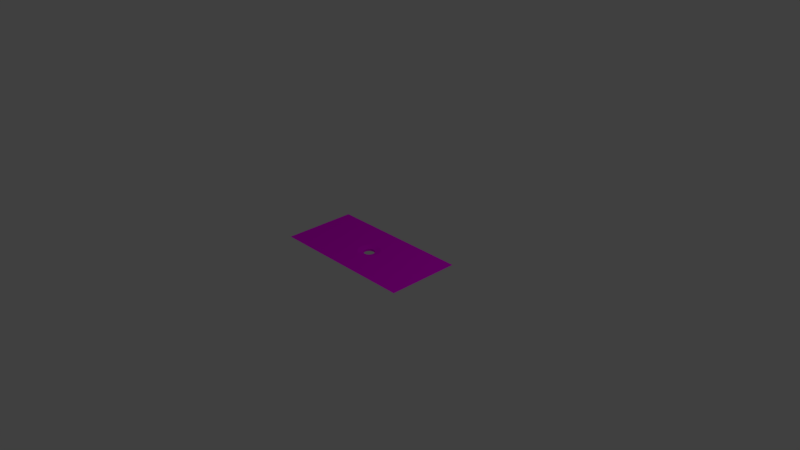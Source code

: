 # Source: tile-flat-hole-wide-funnel.blend  (saved by Blender 2.79.0; exported with 4.5.12 LTS)
import bpy
from mathutils import Matrix  # noqa: F401  (used for matrix-valued properties, if any)

bpy.ops.wm.read_factory_settings(use_empty=True)
scene = bpy.context.scene
scene.name = 'Scene'

# ---- collections
col_collection_1 = bpy.data.collections.new('Collection 1'); scene.collection.children.link(col_collection_1)

# ---- images (referenced by path relative to the original .blend; pixels are not part of the script)
import os
ASSET_DIR = os.environ.get("B2B_ASSET_DIR", "")  # directory of the original .blend (textures are referenced by path, not embedded)
HERE = os.path.dirname(os.path.abspath(__file__))  # packed textures are extracted next to this script under _unpacked/

def load_image(name, relpath, width, height, colorspace="sRGB"):
    """Load a texture the original file referenced (path relative to the .blend, or extracted next to this script)."""
    p = next((c for c in (os.path.join(HERE, relpath), os.path.join(ASSET_DIR, relpath)) if relpath and os.path.exists(c)), "")
    if p:
        img = bpy.data.images.load(p, check_existing=True)
        img.name = name
    else:  # same state as the original file: an image datablock whose file is absent (Cycles renders it pink)
        img = bpy.data.images.new(name, width, height)
        img.source = "FILE"
        img.filepath = "//" + (relpath or name)
    img.colorspace_settings.name = colorspace
    return img
img_grass_jpg = load_image('grass.jpg', 'grass.jpg', 1024, 1024, 'sRGB')

# ---- materials (node trees are filled in below, after node groups)
mat_material_003 = bpy.data.materials.new('Material.003')
mat_material_003.alpha_threshold = 0.0
mat_material_003.roughness = 0.5

# ---- material node trees
mat_material_003.use_nodes = True; mat_material_003.node_tree.nodes.clear()
_N = mat_material_003.node_tree.nodes; _L = mat_material_003.node_tree.links
n0 = _N.new('ShaderNodeOutputMaterial'); n0.name = 'Material Output'; n0.location = (300, 300)
n1 = _N.new('ShaderNodeBsdfDiffuse'); n1.name = 'Diffuse BSDF'; n1.location = (99, 304)
n2 = _N.new('ShaderNodeTexImage'); n2.name = 'Image Texture'; n2.location = (-159, 395)
n2.width = 140
n2.image = img_grass_jpg
_L.new(n1.outputs[0], n0.inputs[0])
_L.new(n2.outputs[0], n1.inputs[0])
n0.is_active_output = True

# ---- world
world_world = bpy.data.worlds.new('World'); scene.world = world_world
world_world.color = (0.05088, 0.05088, 0.05088)
world_world.use_sun_shadow = False
world_world.sun_shadow_jitter_overblur = 0.0
world_world.cycles.sampling_method = 'MANUAL'

# ---- cameras
cam_camera = bpy.data.cameras.new('Camera')
cam_camera.clip_end = 100.0
cam_camera.lens = 35.0
cam_camera.sensor_width = 32.0
cam_camera.sensor_height = 18.0
cam_camera.ortho_scale = 7.314
cam_camera.dof.focus_distance = 0.0

# ---- lights
light_lamp = bpy.data.lights.new('Lamp', 'POINT')
light_lamp.transmission_factor = 0.0
light_lamp.cutoff_distance = 30.0
light_lamp.energy = 100.0
light_lamp.shadow_buffer_clip_start = 1.001
light_lamp.shadow_soft_size = 0.1
light_lamp.shadow_maximum_resolution = 0.006
light_lamp.use_absolute_resolution = True

# ---- meshes
me_cube = bpy.data.meshes.new('Cube')
me_cube.from_pydata([(1.0, 0.5, 0.05), (1.0, -0.5, 0.05), (-1.0, -0.5, 0.05), (-1.0, 0.5, 0.05), (0.06236, -0.04167, 0.0), (0.1244, -0.08315, 0.05), (0.0, 0.075, 0.0), (-5.939e-09, 0.1497, 0.05), (-0.01463, 0.07356, 0.0), (-0.0292, 0.1468, 0.05), (-0.0287, 0.06929, 0.0), (-0.05727, 0.1383, 0.05), (-0.06929, -0.0287, 0.0), (-0.1383, -0.05727, 0.05), (-0.06236, -0.04167, 0.0), (-0.1244, -0.08315, 0.05), (-0.07356, -0.01463, 0.0), (-0.1468, -0.0292, 0.05), (-0.05303, -0.05303, 0.0), (-0.1058, -0.1058, 0.05), (-0.01463, -0.07356, 0.0), (-0.0292, -0.1468, 0.05), (-2.444e-08, -0.075, 0.0), (-5.471e-08, -0.1497, 0.05), (-0.0287, -0.06929, 0.0), (-0.05727, -0.1383, 0.05), (0.07356, 0.01463, 0.0), (0.1468, 0.0292, 0.05), (0.04167, 0.06236, 0.0), (0.08315, 0.1244, 0.05), (0.075, 5.662e-09, 0.0), (0.1497, -1.304e-08, 0.05), (0.06929, 0.0287, 0.0), (0.1383, 0.05727, 0.05), (0.01463, -0.07356, 0.0), (0.0292, -0.1468, 0.05), (-0.05303, 0.05303, 0.0), (-0.1058, 0.1058, 0.05), (-0.04167, 0.06236, 0.0), (-0.08315, 0.1244, 0.05), (-0.06236, 0.04167, 0.0), (-0.1244, 0.08315, 0.05), (0.07356, -0.01463, 0.0), (0.1468, -0.0292, 0.05), (0.04167, -0.06236, 0.0), (0.08315, -0.1244, 0.05), (0.05303, -0.05303, 0.0), (0.1058, -0.1058, 0.05), (0.06929, -0.0287, 0.0), (0.1383, -0.05727, 0.05), (-0.075, 7.242e-08, 0.0), (-0.1497, 1.202e-07, 0.05), (-0.04167, -0.06236, 0.0), (-0.08315, -0.1244, 0.05), (-0.07356, 0.01463, 0.0), (-0.1468, 0.0292, 0.05), (0.05303, 0.05303, 0.0), (0.1058, 0.1058, 0.05), (0.0287, -0.06929, 0.0), (0.05727, -0.1383, 0.05), (0.06236, 0.04167, 0.0), (0.1244, 0.08315, 0.05), (-0.06929, 0.0287, 0.0), (-0.1383, 0.05727, 0.05), (0.0287, 0.06929, 0.0), (0.05727, 0.1383, 0.05), (0.01463, 0.07356, 0.0), (0.0292, 0.1468, 0.05), (0.05303, 0.05303, 0.03), (0.07356, -0.01463, 0.03), (-0.04167, -0.06236, 0.03), (0.0287, -0.06929, 0.03), (-0.075, 7.242e-08, 0.03), (-0.04167, 0.06236, 0.03), (0.06236, 0.04167, 0.03), (0.06929, -0.0287, 0.03), (0.01463, -0.07356, 0.03), (-0.05303, -0.05303, 0.03), (-0.07356, 0.01463, 0.03), (-0.0287, 0.06929, 0.03), (0.0, 0.075, 0.03), (0.01463, 0.07356, 0.03), (0.06929, 0.0287, 0.03), (0.06236, -0.04167, 0.03), (-2.444e-08, -0.075, 0.03), (-0.06236, -0.04167, 0.03), (-0.06929, 0.0287, 0.03), (-0.01463, 0.07356, 0.03), (0.0287, 0.06929, 0.03), (0.07356, 0.01463, 0.03), (0.05303, -0.05303, 0.03), (-0.01463, -0.07356, 0.03), (-0.06236, 0.04167, 0.03), (-0.06929, -0.0287, 0.03), (0.04167, 0.06236, 0.03), (0.075, 5.662e-09, 0.03), (0.04167, -0.06236, 0.03), (-0.0287, -0.06929, 0.03), (-0.07356, -0.01463, 0.03), (-0.05303, 0.05303, 0.03)], [], [(0, 3, 51, 55, 63, 41, 37, 39, 11, 9, 7, 67, 65, 29, 57, 61, 33, 27, 31), (69, 43, 31, 95), (90, 47, 5, 83), (83, 5, 49, 75), (78, 55, 51, 72), (89, 27, 33, 82), (95, 31, 27, 89), (74, 61, 57, 68), (80, 7, 9, 87), (91, 21, 23, 84), (92, 41, 63, 86), (84, 23, 35, 76), (87, 9, 11, 79), (68, 57, 29, 94), (70, 53, 25, 97), (94, 29, 65, 88), (96, 45, 47, 90), (73, 39, 37, 99), (86, 63, 55, 78), (31, 43, 49, 5, 47, 45, 59, 35, 23, 21, 25, 53, 19, 15, 13, 17, 51, 3, 2, 1, 0), (71, 59, 45, 96), (77, 19, 53, 70), (93, 13, 15, 85), (81, 67, 7, 80), (82, 33, 61, 74), (72, 51, 17, 98), (75, 49, 43, 69), (97, 25, 21, 91), (79, 11, 39, 73), (88, 65, 67, 81), (76, 35, 59, 71), (98, 17, 13, 93), (99, 37, 41, 92), (85, 15, 19, 77), (14, 85, 77, 18), (36, 99, 92, 40), (16, 98, 93, 12), (34, 76, 71, 58), (64, 88, 81, 66), (10, 79, 73, 38), (24, 97, 91, 20), (48, 75, 69, 42), (50, 72, 98, 16), (32, 82, 74, 60), (66, 81, 80, 6), (12, 93, 85, 14), (18, 77, 70, 52), (58, 71, 96, 44), (62, 86, 78, 54), (38, 73, 99, 36), (44, 96, 90, 46), (28, 94, 88, 64), (52, 70, 97, 24), (56, 68, 94, 28), (8, 87, 79, 10), (22, 84, 76, 34), (40, 92, 86, 62), (20, 91, 84, 22), (6, 80, 87, 8), (60, 74, 68, 56), (30, 95, 89, 26), (26, 89, 82, 32), (54, 78, 72, 50), (4, 83, 75, 48), (46, 90, 83, 4), (42, 69, 95, 30)])
_uv = me_cube.uv_layers.new(name='UVMap')
_uv.uv.foreach_set('vector', [0.1384, 1.0, 0.1384, 0.0, 0.3852, 0.4252, 0.3708, 0.4266, 0.357, 0.4309, 0.3442, 0.4378, 0.333, 0.4471, 0.3238, 0.4584, 0.317, 0.4714, 0.3128, 0.4854, 0.3113, 0.5, 0.3128, 0.5146, 0.317, 0.5286, 0.3238, 0.5416, 0.333, 0.5529, 0.3442, 0.5622, 0.357, 0.5691, 0.3708, 0.5734, 0.3852, 0.5748, 0.9125, 0.1075, 0.9396, 0.1405, 0.9187, 0.1461, 0.902, 0.1104, 0.9362, 0.09215, 0.9869, 0.1097, 0.9744, 0.1219, 0.9299, 0.09826, 0.9299, 0.09826, 0.9744, 0.1219, 0.9584, 0.1323, 0.9219, 0.1035, 0.858, 0.0414, 0.8309, 0.008476, 0.8518, 0.002862, 0.8685, 0.03858, 0.8909, 0.1118, 0.8965, 0.1489, 0.8739, 0.1489, 0.8796, 0.1118, 0.902, 0.1104, 0.9187, 0.1461, 0.8965, 0.1489, 0.8909, 0.1118, 0.8685, 0.1104, 0.8518, 0.1461, 0.8309, 0.1405, 0.858, 0.1075, 0.8299, 0.08536, 0.7749, 0.09619, 0.7705, 0.0818, 0.8277, 0.07815, 0.9362, 0.05679, 0.9869, 0.0392, 0.9956, 0.05275, 0.9405, 0.06358, 0.8406, 0.05068, 0.7961, 0.027, 0.8121, 0.01663, 0.8486, 0.04548, 0.9405, 0.06358, 0.9956, 0.05275, 1.0, 0.06714, 0.9428, 0.07079, 0.8277, 0.07815, 0.7705, 0.0818, 0.7705, 0.06714, 0.8277, 0.07079, 0.858, 0.1075, 0.8309, 0.1405, 0.8121, 0.1323, 0.8486, 0.1035, 0.9219, 0.04548, 0.9584, 0.01663, 0.9744, 0.027, 0.9299, 0.05068, 0.8486, 0.1035, 0.8121, 0.1323, 0.7961, 0.1219, 0.8406, 0.09826, 0.9405, 0.08536, 0.9956, 0.09619, 0.9869, 0.1097, 0.9362, 0.09215, 0.8299, 0.06358, 0.7749, 0.05275, 0.7835, 0.0392, 0.8343, 0.05679, 0.8486, 0.04548, 0.8121, 0.01663, 0.8309, 0.008476, 0.858, 0.0414, 0.3852, 0.5748, 0.3997, 0.5734, 0.4135, 0.5691, 0.4263, 0.5622, 0.4375, 0.5529, 0.4467, 0.5416, 0.4535, 0.5286, 0.4577, 0.5146, 0.4591, 0.5, 0.4577, 0.4854, 0.4535, 0.4714, 0.4467, 0.4584, 0.4375, 0.4471, 0.4263, 0.4378, 0.4135, 0.4309, 0.3997, 0.4266, 0.3852, 0.4252, 0.1384, 0.0, 0.6321, 8.941e-08, 0.6321, 1.0, 0.1384, 1.0, 0.9428, 0.07815, 1.0, 0.0818, 0.9956, 0.09619, 0.9405, 0.08536, 0.9125, 0.0414, 0.9396, 0.008476, 0.9584, 0.01663, 0.9219, 0.04548, 0.8909, 0.03715, 0.8965, 0.0, 0.9187, 0.002862, 0.902, 0.03858, 0.8343, 0.09215, 0.7835, 0.1097, 0.7749, 0.09619, 0.8299, 0.08536, 0.8796, 0.1118, 0.8739, 0.1489, 0.8518, 0.1461, 0.8685, 0.1104, 0.8685, 0.03858, 0.8518, 0.002862, 0.8739, 0.0, 0.8796, 0.03715, 0.9219, 0.1035, 0.9584, 0.1323, 0.9396, 0.1405, 0.9125, 0.1075, 0.9299, 0.05068, 0.9744, 0.027, 0.9869, 0.0392, 0.9362, 0.05679, 0.8277, 0.07079, 0.7705, 0.06714, 0.7749, 0.05275, 0.8299, 0.06358, 0.8406, 0.09826, 0.7961, 0.1219, 0.7835, 0.1097, 0.8343, 0.09215, 0.9428, 0.07079, 1.0, 0.06714, 1.0, 0.0818, 0.9428, 0.07815, 0.8796, 0.03715, 0.8739, 0.0, 0.8965, 0.0, 0.8909, 0.03715, 0.8343, 0.05679, 0.7835, 0.0392, 0.7961, 0.027, 0.8406, 0.05068, 0.902, 0.03858, 0.9187, 0.002862, 0.9396, 0.008476, 0.9125, 0.0414, 0.7936, 0.2545, 0.7705, 0.2545, 0.7705, 0.2484, 0.7936, 0.2484, 0.7705, 0.3186, 0.7936, 0.3186, 0.7936, 0.3254, 0.7705, 0.3254, 0.7705, 0.3539, 0.7936, 0.3539, 0.7936, 0.3601, 0.7705, 0.3601, 0.7936, 0.213, 0.7705, 0.213, 0.7705, 0.2069, 0.7936, 0.2069, 0.7936, 0.1816, 0.7705, 0.1816, 0.7705, 0.1743, 0.7936, 0.1743, 0.7936, 0.1541, 0.7705, 0.1541, 0.7705, 0.1489, 0.7936, 0.1489, 0.7936, 0.2344, 0.7705, 0.2344, 0.7705, 0.227, 0.7936, 0.227, 0.7705, 0.285, 0.7936, 0.285, 0.7936, 0.2924, 0.7705, 0.2924, 0.7705, 0.3471, 0.7936, 0.3471, 0.7936, 0.3539, 0.7705, 0.3539, 0.7936, 0.2069, 0.7705, 0.2069, 0.7705, 0.2017, 0.7936, 0.2017, 0.7936, 0.1743, 0.7705, 0.1743, 0.7705, 0.167, 0.7936, 0.167, 0.7936, 0.2597, 0.7705, 0.2597, 0.7705, 0.2545, 0.7936, 0.2545, 0.7936, 0.2484, 0.7705, 0.2484, 0.7705, 0.2416, 0.7936, 0.2416, 0.7705, 0.2597, 0.7936, 0.2597, 0.7936, 0.2649, 0.7705, 0.2649, 0.7705, 0.3326, 0.7936, 0.3326, 0.7936, 0.3399, 0.7705, 0.3399, 0.7705, 0.3125, 0.7936, 0.3125, 0.7936, 0.3186, 0.7705, 0.3186, 0.7705, 0.2649, 0.7936, 0.2649, 0.7936, 0.271, 0.7705, 0.271, 0.7936, 0.1888, 0.7705, 0.1888, 0.7705, 0.1816, 0.7936, 0.1816, 0.7936, 0.2416, 0.7705, 0.2416, 0.7705, 0.2344, 0.7936, 0.2344, 0.7936, 0.1956, 0.7705, 0.1956, 0.7705, 0.1888, 0.7936, 0.1888, 0.7936, 0.1603, 0.7705, 0.1603, 0.7705, 0.1541, 0.7936, 0.1541, 0.7936, 0.2198, 0.7705, 0.2198, 0.7705, 0.213, 0.7936, 0.213, 0.7705, 0.3254, 0.7936, 0.3254, 0.7936, 0.3326, 0.7705, 0.3326, 0.7936, 0.227, 0.7705, 0.227, 0.7705, 0.2198, 0.7936, 0.2198, 0.7936, 0.167, 0.7705, 0.167, 0.7705, 0.1603, 0.7936, 0.1603, 0.7936, 0.2017, 0.7705, 0.2017, 0.7705, 0.1956, 0.7936, 0.1956, 0.7705, 0.2996, 0.7936, 0.2996, 0.7936, 0.3064, 0.7705, 0.3064, 0.7705, 0.3064, 0.7936, 0.3064, 0.7936, 0.3125, 0.7705, 0.3125, 0.7705, 0.3399, 0.7936, 0.3399, 0.7936, 0.3471, 0.7705, 0.3471, 0.7705, 0.2778, 0.7936, 0.2778, 0.7936, 0.285, 0.7705, 0.285, 0.7705, 0.271, 0.7936, 0.271, 0.7936, 0.2778, 0.7705, 0.2778, 0.7705, 0.2924, 0.7936, 0.2924, 0.7936, 0.2996, 0.7705, 0.2996])
me_cube.materials.append(mat_material_003)
me_cube.use_remesh_preserve_volume = False
me_cube.use_remesh_preserve_attributes = False
me_cube.use_mirror_vertex_groups = False
me_cube.update()

# ---- objects
ob_cube = bpy.data.objects.new('Cube', me_cube)
ob_lamp = bpy.data.objects.new('Lamp', light_lamp)
ob_camera = bpy.data.objects.new('Camera', cam_camera)

# ---- transforms, parenting, visibility, modifiers, constraints
ob_cube.location = (0.0, 0.0, 0.0)
ob_cube.lock_rotations_4d = False
ob_cube.empty_display_type = 'ARROWS'
ob_cube.lineart.crease_threshold = 0.0
ob_lamp.location = (4.076, 1.005, 5.904)
ob_lamp.rotation_euler = (0.6503, 0.05522, 1.866)
ob_lamp.lock_rotations_4d = False
ob_lamp.empty_display_type = 'ARROWS'
ob_lamp.color = (0.0, 0.0, 0.0, 0.0)
ob_lamp.lineart.crease_threshold = 0.0
ob_camera.location = (7.481, -6.508, 5.344)
ob_camera.rotation_euler = (1.109, 0.0, 0.8149)
ob_camera.lock_rotations_4d = False
ob_camera.empty_display_type = 'ARROWS'
ob_camera.color = (0.0, 0.0, 0.0, 0.0)
ob_camera.display_type = 'WIRE'
ob_camera.lineart.crease_threshold = 0.0

# ---- collection membership
col_collection_1.objects.link(ob_cube)
col_collection_1.objects.link(ob_lamp)
col_collection_1.objects.link(ob_camera)

# ---- scene / render settings (as saved in the file)
scene.camera = ob_camera
scene.frame_start = 1; scene.frame_end = 250; scene.frame_set(1)
scene.render.engine = 'CYCLES'
scene.render.resolution_percentage = 50
scene.render.dither_intensity = 0.0
scene.cycles.use_denoising = False
scene.cycles.samples = 128
scene.cycles.sampling_pattern = 'TABULATED_SOBOL'
scene.cycles.use_adaptive_sampling = False
scene.cycles.use_light_tree = False
scene.cycles.blur_glossy = 0.0
scene.cycles.sample_clamp_indirect = 0.0
scene.view_settings.view_transform = 'Standard'
bpy.context.view_layer.update()
